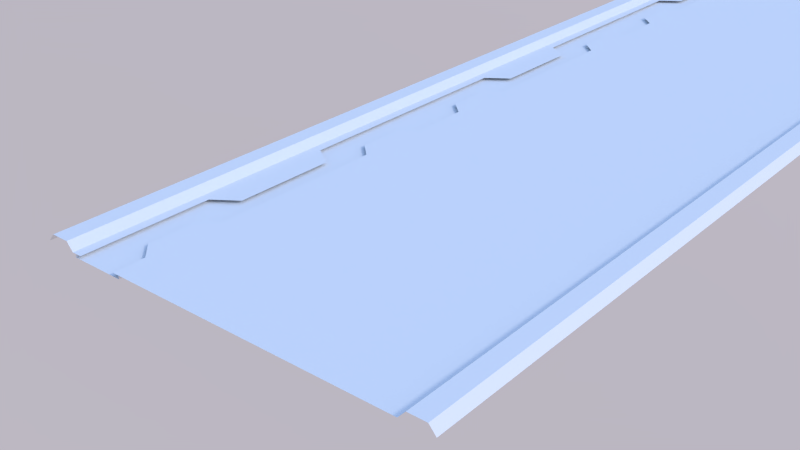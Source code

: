 # Source: floor-panel.blend  (saved by Blender 2.69.0; exported with 4.5.12 LTS)
import bpy
from mathutils import Matrix  # noqa: F401  (used for matrix-valued properties, if any)

bpy.ops.wm.read_factory_settings(use_empty=True)
scene = bpy.context.scene
scene.name = 'Scene'

# ---- collections
col_collection_1 = bpy.data.collections.new('Collection 1'); scene.collection.children.link(col_collection_1)

# ---- materials (node trees are filled in below, after node groups)
mat_material = bpy.data.materials.new('Material')
mat_material.alpha_threshold = 0.0
mat_material.use_transparent_shadow = False
mat_material.roughness = 0.5
mat_material.specular_intensity = 0.0
mat_material.line_color = (0.0, 0.0, 0.0, 1.0)

# ---- material node trees

# ---- world
world_world = bpy.data.worlds.new('World'); scene.world = world_world
world_world.use_nodes = True; world_world.node_tree.nodes.clear()
_N = world_world.node_tree.nodes; _L = world_world.node_tree.links
n0 = _N.new('ShaderNodeOutputWorld'); n0.name = 'World Output'; n0.location = (300, 300)
n0.width = 120
n1 = _N.new('ShaderNodeBackground'); n1.name = 'Background'; n1.location = (10, 300)
n1.width = 150
n2 = _N.new('ShaderNodeTexSky'); n2.name = 'Sky Texture'; n2.location = (-190, 300)
n2.sky_type = 'PREETHAM'
n2.sun_direction = (0.4205, 0.3077, 0.8535)
n2.turbidity = 3.0
n2.ground_albedo = 0.0
n2.sun_elevation = 1.571
_L.new(n1.outputs[0], n0.inputs[0])
_L.new(n2.outputs[0], n1.inputs[0])
n0.is_active_output = True
world_world.color = (0.0, 0.0, 0.0)
world_world.use_sun_shadow = False
world_world.sun_shadow_jitter_overblur = 0.0
world_world.cycles.sampling_method = 'MANUAL'
world_world.cycles.sample_map_resolution = 256

# ---- lights
light_sun = bpy.data.lights.new('Sun', 'SUN')
light_sun.transmission_factor = 0.0
light_sun.angle = 0.1993
light_sun.energy = 1.0
light_sun.shadow_buffer_clip_start = 0.5
light_sun.shadow_soft_size = 0.1
light_sun.shadow_cascade_max_distance = 1000.0
light_sun.cycles.use_multiple_importance_sampling = False

# ---- meshes
me_plane = bpy.data.meshes.new('Plane')
me_plane.from_pydata([(-0.7639, -0.3451, 0.02025), (-0.5645, -1.0, 0.02025), (-0.5645, -0.4454, 0.02025), (-0.6467, -0.2628, 0.02025), (-0.6467, -0.5245, 0.02025), (-0.5645, -0.8459, 0.02025), (-0.6467, -0.765, 0.02025), (-0.7639, 0.3451, 0.02025), (-0.5645, 1.0, 0.02025), (-0.5645, 0.4454, 0.02025), (-0.6467, 0.2628, 0.02025), (-0.6467, 0.5245, 0.02025), (-0.5645, 0.8459, 0.02025), (-0.6467, 0.765, 0.02025), (0.9856, -1.0, 0.02025), (-0.9657, -1.0, 0.02025), (0.9856, 1.0, 0.02025), (-0.9657, 1.0, 0.02025), (0.832, -1.0, 0.02025), (0.832, 1.0, 0.02025), (0.8658, 1.0, 0.05887), (0.8658, -1.0, 0.05887), (0.9525, 1.0, 0.05887), (0.9525, -1.0, 0.05887), (-0.8454, 1.0, 0.05887), (-0.8454, -1.0, 0.05887), (-0.8131, 1.0, 0.02025), (-0.8131, -1.0, 0.02025), (-0.9334, 1.0, 0.05887), (-0.9334, -1.0, 0.05887), (-0.7639, -1.0, 0.02025), (-0.7639, 1.0, 0.02025), (-0.7956, 1.0, 0.003767), (-0.7956, -1.0, 0.003767), (-0.5295, 1.0, 0.003767), (-0.5295, -1.0, 0.003767), (-0.7956, 1.0, 0.01603), (-0.7956, -1.0, 0.01603), (-0.5295, 1.0, 0.01603), (-0.5295, -1.0, 0.01603)], [], [(5, 2, 4), (2, 5, 18), (11, 9, 12), (0, 3, 10), (29, 25, 24), (23, 22, 20), (15, 29, 28), (14, 16, 22), (19, 18, 21), (26, 24, 25), (0, 27, 30), (5, 1, 18), (31, 26, 7), (9, 2, 18), (12, 9, 19), (8, 12, 19), (33, 35, 34), (27, 0, 7), (19, 9, 18), (7, 0, 10), (26, 27, 7), (27, 26, 25), (28, 29, 24), (17, 15, 28), (32, 33, 34), (20, 19, 21), (21, 23, 20), (23, 14, 22), (6, 5, 4), (13, 11, 12), (7, 0, 30), (34, 35, 39), (33, 32, 36), (38, 34, 39), (37, 33, 36)])
_uv = me_plane.uv_layers.new(name='UVMap')
_uv.uv.foreach_set('vector', [0.1593, 0.07707, 0.1593, 0.2773, 0.1205, 0.2377, 0.1593, 0.2773, 0.1593, 0.07707, 0.8186, 0.0, 0.1205, 0.7623, 0.1593, 0.7227, 0.1593, 0.9229, 0.09531, 0.3274, 0.1506, 0.3686, 0.1506, 0.6314, 0.01526, 0.0, 0.05679, 0.0, 0.05679, 1.0, 0.8755, 0.0, 0.8755, 1.0, 0.8345, 1.0, 0.0, 0.0, 0.01526, 0.0, 0.01526, 1.0, 0.8911, 0.0, 0.8911, 1.0, 0.8755, 1.0, 0.8186, 1.0, 0.8186, 0.0, 0.8345, 0.0, 0.07205, 1.0, 0.05679, 1.0, 0.05679, 0.0, 0.09531, 0.3274, 0.07205, 0.0, 0.09531, 0.0, 0.1593, 0.07707, 0.1593, 0.0, 0.8186, 0.0, 0.09531, 1.0, 0.07205, 1.0, 0.09531, 0.6726, 0.1593, 0.7227, 0.1593, 0.2773, 0.8186, 0.0, 0.1593, 0.9229, 0.1593, 0.7227, 0.8186, 1.0, 0.1593, 1.0, 0.1593, 0.9229, 0.8186, 1.0, 0.8956, 0.0, 0.9921, 0.0, 0.9921, 1.0, 0.07205, 0.0, 0.09531, 0.3274, 0.09531, 0.6726, 0.8186, 1.0, 0.1593, 0.7227, 0.8186, 0.0, 0.09531, 0.6726, 0.09531, 0.3274, 0.1506, 0.6314, 0.07205, 1.0, 0.07205, 0.0, 0.09531, 0.6726, 0.07205, 0.0, 0.07205, 1.0, 0.05679, 0.0, 0.01526, 1.0, 0.01526, 0.0, 0.05679, 1.0, 0.0, 1.0, 0.0, 0.0, 0.01526, 1.0, 0.8956, 1.0, 0.8956, 0.0, 0.9921, 1.0, 0.8345, 1.0, 0.8186, 1.0, 0.8345, 0.0, 0.8345, 0.0, 0.8755, 0.0, 0.8345, 1.0, 0.8755, 0.0, 0.8911, 0.0, 0.8755, 1.0, 0.1205, 0.1175, 0.1593, 0.07707, 0.1205, 0.2377, 0.1205, 0.8825, 0.1205, 0.7623, 0.1593, 0.9229, 0.09531, 0.6726, 0.09531, 0.3274, 0.09531, 0.0, 0.9921, 1.0, 0.9921, 0.0, 0.9445, 0.0, 0.8956, 0.0, 0.8956, 1.0, 0.9427, 1.0, 0.9445, 1.0, 0.9921, 1.0, 0.9445, 0.0, 0.9427, 0.0, 0.8956, 0.0, 0.9427, 1.0])
me_plane.materials.append(mat_material)
me_plane.use_remesh_preserve_volume = False
me_plane.use_remesh_preserve_attributes = False
me_plane.use_mirror_vertex_groups = False
me_plane.update()

# ---- objects
ob_sun = bpy.data.objects.new('Sun', light_sun)
ob_plane_007 = bpy.data.objects.new('Plane.007', me_plane)

# ---- transforms, parenting, visibility, modifiers, constraints
ob_sun.location = (0.0, 0.0, 8.845)
ob_sun.rotation_euler = (-0.1396, 0.9218, -0.08649)
ob_sun.lineart.crease_threshold = 0.0
ob_plane_007.location = (0.0, 0.0, 0.0)
ob_plane_007.scale = (8.0, 8.0, 8.0)
ob_plane_007.lineart.crease_threshold = 0.0
_m = ob_plane_007.modifiers.new('Array', 'ARRAY')
_m.count = 5
_m.constant_offset_displace = (0.0, 0.0, 0.0)
_m.relative_offset_displace = (0.0, 1.0, 0.0)

# ---- collection membership
col_collection_1.objects.link(ob_sun)
col_collection_1.objects.link(ob_plane_007)

# ---- scene / render settings (as saved in the file)
scene.frame_start = 1; scene.frame_end = 250; scene.frame_set(1)
scene.render.engine = 'BLENDER_EEVEE_NEXT'
scene.render.image_settings.color_mode = 'RGB'
scene.render.image_settings.compression = 90
scene.render.dither_intensity = 0.0
scene.render.use_bake_selected_to_active = True
scene.render.bake_margin = 2
scene.render.bake_bias = 0.0
scene.cycles.use_denoising = False
scene.cycles.samples = 512
scene.cycles.sampling_pattern = 'TABULATED_SOBOL'
scene.cycles.light_sampling_threshold = 0.0
scene.cycles.use_adaptive_sampling = False
scene.cycles.use_light_tree = False
scene.cycles.blur_glossy = 0.0
scene.cycles.volume_bounces = 1
scene.cycles.pixel_filter_type = 'GAUSSIAN'
scene.cycles.sample_clamp_indirect = 0.0
scene.view_settings.view_transform = 'Standard'
bpy.context.view_layer.update()

# ---- added for rendering (the .blend has no active camera): camera
cam_auto = bpy.data.cameras.new('AutoCamera')
cam_auto.lens = 50.0
cam_auto.sensor_width = 36.0
cam_auto.clip_end = 1000.0
ob_auto_camera = bpy.data.objects.new('AutoCamera', cam_auto)
scene.collection.objects.link(ob_auto_camera)
ob_auto_camera.location = (20.7672, -24.8251, 16.6793)
ob_auto_camera.rotation_euler = (1.09748, -7.21219e-08, 0.694738)
scene.camera = ob_auto_camera
bpy.context.view_layer.update()

